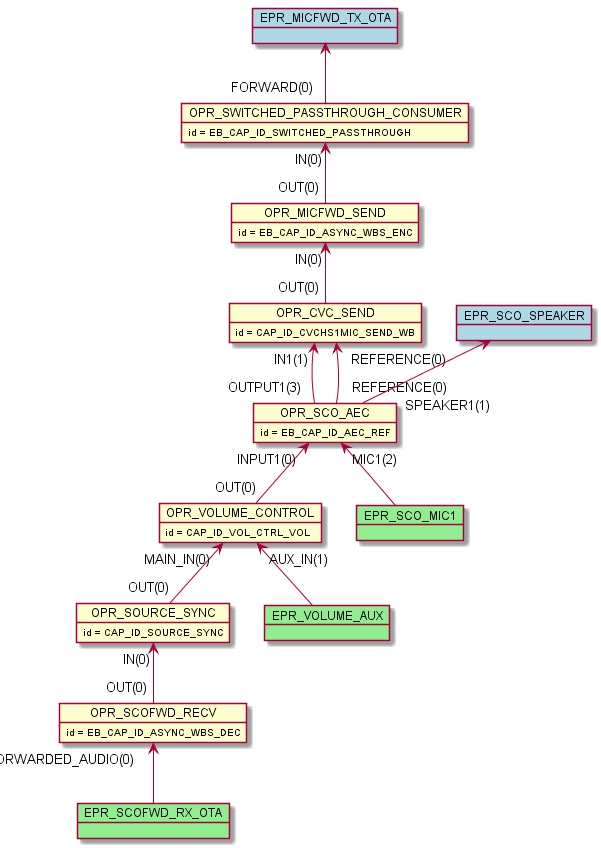

The diagram above was rendered by PlantUML. Its source (embedded in the PNG):
@startuml inline_umlgraph_23.png
    object OPR_SCOFWD_RECV
    OPR_SCOFWD_RECV : id = EB_CAP_ID_ASYNC_WBS_DEC
    object OPR_SOURCE_SYNC
    OPR_SOURCE_SYNC : id = CAP_ID_SOURCE_SYNC
    object OPR_VOLUME_CONTROL
    OPR_VOLUME_CONTROL : id = CAP_ID_VOL_CTRL_VOL
    object OPR_SCO_AEC
    OPR_SCO_AEC : id = EB_CAP_ID_AEC_REF
    object OPR_CVC_SEND
    OPR_CVC_SEND : id = CAP_ID_CVCHS1MIC_SEND_WB
    object OPR_MICFWD_SEND
    OPR_MICFWD_SEND : id = EB_CAP_ID_ASYNC_WBS_ENC
    object OPR_SWITCHED_PASSTHROUGH_CONSUMER
    OPR_SWITCHED_PASSTHROUGH_CONSUMER : id = EB_CAP_ID_SWITCHED_PASSTHROUGH
    OPR_SOURCE_SYNC "IN(0)"<-- "OUT(0)" OPR_SCOFWD_RECV
    OPR_VOLUME_CONTROL "MAIN_IN(0)"<-- "OUT(0)" OPR_SOURCE_SYNC
    OPR_SCO_AEC "INPUT1(0)"<-- "OUT(0)" OPR_VOLUME_CONTROL
    OPR_CVC_SEND "IN1(1)"<-- "OUTPUT1(3)" OPR_SCO_AEC
    OPR_CVC_SEND "REFERENCE(0)"<-- "REFERENCE(0)" OPR_SCO_AEC
    OPR_MICFWD_SEND "IN(0)"<-- "OUT(0)" OPR_CVC_SEND
    OPR_SWITCHED_PASSTHROUGH_CONSUMER "IN(0)"<-- "OUT(0)" OPR_MICFWD_SEND
    object EPR_SCOFWD_RX_OTA #lightgreen
    OPR_SCOFWD_RECV "FORWARDED_AUDIO(0)" <-- EPR_SCOFWD_RX_OTA
    object EPR_SCO_MIC1 #lightgreen
    OPR_SCO_AEC "MIC1(2)" <-- EPR_SCO_MIC1
    object EPR_VOLUME_AUX #lightgreen
    OPR_VOLUME_CONTROL "AUX_IN(1)" <-- EPR_VOLUME_AUX
    object EPR_SCO_SPEAKER #lightblue
    EPR_SCO_SPEAKER <-- "SPEAKER1(1)" OPR_SCO_AEC
    object EPR_MICFWD_TX_OTA #lightblue
    EPR_MICFWD_TX_OTA <-- "FORWARD(0)" OPR_SWITCHED_PASSTHROUGH_CONSUMER
@enduml